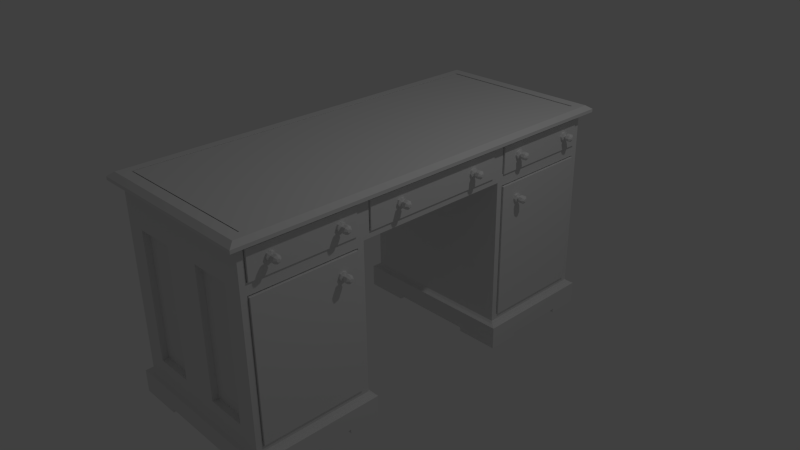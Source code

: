 # Source: desk.blend  (saved by Blender 2.74.0; exported with 4.5.12 LTS)
import bpy
from mathutils import Matrix  # noqa: F401  (used for matrix-valued properties, if any)

bpy.ops.wm.read_factory_settings(use_empty=True)
scene = bpy.context.scene
scene.name = 'Scene'

# ---- collections
col_collection_1 = bpy.data.collections.new('Collection 1'); scene.collection.children.link(col_collection_1)

# ---- materials (node trees are filled in below, after node groups)
mat_material = bpy.data.materials.new('Material')
mat_material.alpha_threshold = 0.0
mat_material.use_transparent_shadow = False
mat_material.roughness = 0.5
mat_material.line_color = (0.0, 0.0, 0.0, 1.0)

# ---- material node trees

# ---- world
world_world = bpy.data.worlds.new('World'); scene.world = world_world
world_world.color = (0.05088, 0.05088, 0.05088)
world_world.use_sun_shadow = False
world_world.sun_shadow_jitter_overblur = 0.0
world_world.cycles.sampling_method = 'MANUAL'
world_world.cycles.sample_map_resolution = 256

# ---- cameras
cam_camera = bpy.data.cameras.new('Camera')
cam_camera.clip_end = 100.0
cam_camera.lens = 35.0
cam_camera.sensor_width = 32.0
cam_camera.sensor_height = 18.0
cam_camera.ortho_scale = 7.314
cam_camera.dof.focus_distance = 0.0
cam_camera.dof.aperture_fstop = 128.0

# ---- lights
light_lamp = bpy.data.lights.new('Lamp', 'POINT')
light_lamp.transmission_factor = 0.0
light_lamp.cutoff_distance = 30.0
light_lamp.energy = 100.0
light_lamp.shadow_buffer_clip_start = 1.001
light_lamp.shadow_soft_size = 0.1
light_lamp.shadow_maximum_resolution = 0.006
light_lamp.use_absolute_resolution = True
light_lamp.cycles.use_multiple_importance_sampling = False

# ---- meshes
me_plane = bpy.data.meshes.new('Plane')
me_plane.from_pydata([(-1.0, -1.0, 0.0), (1.0, -1.0, 0.0), (-1.0, 1.0, 0.0), (1.0, 1.0, 0.0)], [], [(0, 1, 3, 2)])
me_plane.use_remesh_preserve_volume = False
me_plane.use_remesh_preserve_attributes = False
me_plane.use_mirror_vertex_groups = False
me_plane.update()
me_circle = bpy.data.meshes.new('Circle')
me_circle.from_pydata([(0.0, 1.0, 0.0), (-0.7071, 0.7071, 0.0), (-1.0, -4.371e-08, 0.0), (-0.7071, -0.7071, 0.0), (8.742e-08, -1.0, 0.0), (0.7071, -0.7071, 0.0), (1.0, 1.192e-08, 0.0), (0.7071, 0.7071, 0.0), (3.192e-08, 1.0, 0.4227), (-0.7071, 0.7071, 0.4227), (-1.0, -4.371e-08, 0.4227), (-0.7071, -0.7071, 0.4227), (1.193e-07, -1.0, 0.4227), (0.7071, -0.7071, 0.4227), (1.0, 1.192e-08, 0.4227), (0.7071, 0.7071, 0.4227), (7.005e-08, 0.4184, 0.5714), (-0.2958, 0.2958, 0.5714), (-0.4184, -1.395e-08, 0.5714), (-0.2958, -0.2958, 0.5714), (1.066e-07, -0.4184, 0.5714), (0.2958, -0.2958, 0.5714), (0.4184, 9.323e-09, 0.5714), (0.2958, 0.2958, 0.5714), (1.164e-07, 0.4184, 1.186), (-0.2958, 0.2958, 1.186), (-0.4184, -1.395e-08, 1.186), (-0.2958, -0.2958, 1.186), (1.53e-07, -0.4184, 1.186), (0.2958, -0.2958, 1.186), (0.4184, 9.323e-09, 1.186), (0.2958, 0.2958, 1.186), (1.188e-07, 0.9005, 1.26), (-0.6367, 0.6367, 1.26), (-0.9005, -3.003e-08, 1.26), (-0.6367, -0.6367, 1.26), (1.975e-07, -0.9005, 1.26), (0.6367, -0.6367, 1.26), (0.9005, 2.006e-08, 1.26), (0.6367, 0.6367, 1.26), (1.781e-07, 0.9005, 2.047), (-0.6367, 0.6367, 2.047), (-0.9005, -3.003e-08, 2.047), (-0.6367, -0.6367, 2.047), (2.569e-07, -0.9005, 2.047), (0.6367, -0.6367, 2.047), (0.9005, 2.006e-08, 2.047), (0.6367, 0.6367, 2.047), (2.059e-07, 0.6087, 2.313), (-0.4304, 0.4304, 2.313), (-0.6087, -2.03e-08, 2.313), (-0.4304, -0.4304, 2.313), (2.591e-07, -0.6087, 2.313), (0.4304, -0.4304, 2.313), (0.6087, 1.356e-08, 2.313), (0.4304, 0.4304, 2.313), (2.196e-07, 0.3595, 2.475), (-0.2542, 0.2542, 2.475), (-0.3595, -1.352e-08, 2.475), (-0.2542, -0.2542, 2.475), (2.51e-07, -0.3595, 2.475), (0.2542, -0.2542, 2.475), (0.3595, 6.486e-09, 2.475), (0.2542, 0.2542, 2.475)], [], [(0, 7, 15, 8), (7, 6, 14, 15), (6, 5, 13, 14), (5, 4, 12, 13), (4, 3, 11, 12), (3, 2, 10, 11), (2, 1, 9, 10), (1, 0, 8, 9), (8, 15, 23, 16), (15, 14, 22, 23), (14, 13, 21, 22), (13, 12, 20, 21), (12, 11, 19, 20), (11, 10, 18, 19), (10, 9, 17, 18), (9, 8, 16, 17), (16, 23, 31, 24), (23, 22, 30, 31), (22, 21, 29, 30), (21, 20, 28, 29), (20, 19, 27, 28), (19, 18, 26, 27), (18, 17, 25, 26), (17, 16, 24, 25), (24, 31, 39, 32), (31, 30, 38, 39), (30, 29, 37, 38), (29, 28, 36, 37), (28, 27, 35, 36), (27, 26, 34, 35), (26, 25, 33, 34), (25, 24, 32, 33), (32, 39, 47, 40), (39, 38, 46, 47), (38, 37, 45, 46), (37, 36, 44, 45), (36, 35, 43, 44), (35, 34, 42, 43), (34, 33, 41, 42), (33, 32, 40, 41), (40, 47, 55, 48), (47, 46, 54, 55), (46, 45, 53, 54), (45, 44, 52, 53), (44, 43, 51, 52), (43, 42, 50, 51), (42, 41, 49, 50), (41, 40, 48, 49), (48, 55, 63, 56), (55, 54, 62, 63), (54, 53, 61, 62), (53, 52, 60, 61), (52, 51, 59, 60), (51, 50, 58, 59), (50, 49, 57, 58), (49, 48, 56, 57), (57, 56, 63, 62, 61, 60, 59, 58)])
me_circle.use_remesh_preserve_volume = False
me_circle.use_remesh_preserve_attributes = False
me_circle.use_mirror_vertex_groups = False
me_circle.update()
me_cube = bpy.data.meshes.new('Cube')
me_cube.from_pydata([(1.0, 2.682, -1.0), (1.0, 1.093, -1.0), (-1.0, 1.093, -1.0), (-1.0, 2.682, -1.0), (1.0, 2.682, 1.0), (1.0, 1.093, 1.0), (-1.0, 1.093, 1.0), (-1.0, 2.682, 1.0), (1.029, 2.705, -1.029), (1.029, 1.07, -1.029), (-1.029, 2.705, -1.029), (-1.029, 1.07, -1.029), (1.085, 2.75, -1.051), (1.085, 1.026, -1.051), (-1.085, 2.75, -1.051), (-1.085, 1.026, -1.051), (1.085, 2.75, -1.308), (1.085, 1.026, -1.308), (-1.085, 2.75, -1.308), (-1.085, 1.026, -1.308), (1.085, 1.888, -1.308), (1.192e-07, 2.75, -1.308), (-2.384e-07, 1.026, -1.308), (-1.085, 1.888, -1.308), (0.0, 1.888, -1.308), (1.085, 1.457, -1.308), (-0.5424, 2.75, -1.308), (-0.5424, 1.026, -1.308), (-1.085, 2.319, -1.308), (1.085, 2.319, -1.308), (0.5424, 2.75, -1.308), (0.5424, 1.026, -1.308), (-1.085, 1.457, -1.308), (-0.5424, 1.888, -1.308), (0.5424, 1.888, -1.308), (5.96e-08, 2.319, -1.308), (-1.192e-07, 1.457, -1.308), (0.5424, 1.457, -1.308), (0.5424, 2.319, -1.308), (-0.5424, 2.319, -1.308), (-0.5424, 1.457, -1.308), (1.085, 1.457, -1.363), (1.085, 1.026, -1.363), (-0.5424, 2.75, -1.363), (-1.085, 2.75, -1.363), (-0.5424, 1.026, -1.363), (-1.085, 1.026, -1.363), (-1.085, 2.319, -1.363), (1.085, 2.75, -1.363), (1.085, 2.319, -1.363), (0.5424, 2.75, -1.363), (0.5424, 1.026, -1.363), (-1.085, 1.457, -1.363), (0.5424, 1.457, -1.363), (0.5424, 2.319, -1.363), (-0.5424, 2.319, -1.363), (-0.5424, 1.457, -1.363), (1.0, 2.682, 1.053), (1.0, 1.093, 1.053), (-1.0, 2.682, 1.053), (-1.0, 1.093, 1.053), (1.0, 0.0, 1.0), (-1.0, 0.0, 1.0), (1.0, 0.0, 1.053), (-1.0, 0.0, 1.053), (1.0, 2.682, 1.496), (1.0, 1.093, 1.496), (-1.0, 2.682, 1.496), (-1.0, 1.093, 1.496), (1.0, 0.0, 1.496), (-1.0, 0.0, 1.496), (1.108, 2.812, 1.524), (1.108, 1.078, 1.524), (-1.108, 2.812, 1.524), (-1.108, 1.078, 1.524), (1.108, 0.0, 1.524), (-1.108, 0.0, 1.524), (1.108, 2.812, 1.568), (1.108, 1.078, 1.568), (-1.108, 2.812, 1.568), (-1.108, 1.078, 1.568), (1.108, 0.0, 1.568), (-1.108, 0.0, 1.568), (1.052, 2.736, 1.62), (1.052, 1.09, 1.62), (-1.052, 2.736, 1.62), (-1.052, 1.09, 1.62), (1.052, 0.0, 1.62), (-1.052, 0.0, 1.62), (0.951, 2.596, 1.62), (0.951, 1.108, 1.62), (-0.951, 2.596, 1.62), (-0.951, 1.108, 1.62), (0.951, 0.0, 1.62), (-0.951, 0.0, 1.62), (0.951, 2.596, 1.583), (0.951, 1.108, 1.583), (-0.951, 2.596, 1.583), (-0.951, 1.108, 1.583), (0.951, 0.0, 1.583), (-0.951, 0.0, 1.583), (1.0, 1.006, 1.088), (1.0, 0.0, 1.088), (1.0, 1.006, 1.461), (1.0, 0.0, 1.461), (1.0, 2.601, 1.088), (1.0, 1.175, 1.088), (1.0, 2.601, 1.46), (1.0, 1.175, 1.46), (1.0, 2.601, -0.9396), (1.0, 1.175, -0.9396), (1.0, 2.601, 0.9396), (1.0, 1.175, 0.9396), (0.9658, 0.9961, 1.092), (0.9658, 0.0, 1.092), (0.9658, 0.9961, 1.457), (0.9658, 0.0, 1.457), (0.9658, 2.586, 1.092), (0.9658, 1.189, 1.092), (0.9658, 2.586, 1.456), (0.9658, 1.189, 1.456), (0.9658, 2.586, -0.9206), (0.9658, 1.189, -0.9206), (0.9658, 2.586, 0.9206), (0.9658, 1.189, 0.9206), (1.019, 0.9961, 1.092), (1.019, 0.0, 1.092), (1.019, 0.9961, 1.457), (1.019, 0.0, 1.457), (1.019, 2.586, 1.092), (1.019, 1.189, 1.092), (1.019, 2.586, 1.456), (1.019, 1.189, 1.456), (1.019, 2.586, -0.9206), (1.019, 1.189, -0.9206), (1.019, 2.586, 0.9206), (1.019, 1.189, 0.9206), (1.788e-07, 2.682, -1.0), (1.0, 2.682, 0.0), (-1.0, 2.682, 0.0), (2.384e-07, 2.682, 1.0), (2.384e-07, 2.682, 0.0), (-0.5, 2.682, -1.0), (1.0, 2.682, 0.5), (-1.0, 2.682, 0.5), (-0.5, 2.682, 1.0), (0.5, 2.682, -1.0), (1.0, 2.682, -0.5), (-1.0, 2.682, -0.5), (0.5, 2.682, 1.0), (2.384e-07, 2.682, 0.5), (2.086e-07, 2.682, -0.5), (-0.75, 2.682, -1.0), (1.0, 2.682, 0.75), (-1.0, 2.682, 0.75), (-0.75, 2.682, 1.0), (0.25, 2.682, -1.0), (1.0, 2.682, -0.25), (-1.0, 2.682, -0.25), (0.25, 2.682, 1.0), (-0.75, 2.682, 0.0), (0.25, 2.682, 0.0), (2.384e-07, 2.682, 0.75), (2.235e-07, 2.682, -0.25), (-0.25, 2.682, -1.0), (1.0, 2.682, 0.25), (-1.0, 2.682, 0.25), (-0.25, 2.682, 1.0), (0.75, 2.682, -1.0), (1.0, 2.682, -0.75), (-1.0, 2.682, -0.75), (0.75, 2.682, 1.0), (-0.25, 2.682, 0.0), (0.75, 2.682, 0.0), (2.384e-07, 2.682, 0.25), (1.937e-07, 2.682, -0.75), (0.25, 2.682, -0.5), (0.75, 2.682, -0.5), (0.5, 2.682, -0.75), (0.25, 2.682, 0.5), (0.75, 2.682, 0.5), (-0.75, 2.682, 0.5), (-0.25, 2.682, 0.5), (-0.75, 2.682, -0.5), (-0.25, 2.682, -0.5), (-0.5, 2.682, -0.75), (-0.25, 2.682, -0.75), (-0.25, 2.682, -0.25), (-0.75, 2.682, -0.25), (-0.25, 2.682, 0.25), (-0.25, 2.682, 0.75), (-0.75, 2.682, 0.75), (0.75, 2.682, 0.25), (0.75, 2.682, 0.75), (0.25, 2.682, 0.75), (0.75, 2.682, -0.75), (0.75, 2.682, -0.25), (0.25, 2.682, -0.25), (0.25, 2.682, -0.75), (0.25, 2.682, 0.25), (-0.75, 2.682, 0.25), (-0.75, 2.682, -0.75), (-0.25, 2.596, 1.0), (-0.5, 2.596, 1.0), (0.75, 2.596, 1.0), (0.5, 2.596, 1.0), (-0.25, 2.596, -3.01e-08), (-0.5, 2.596, -3.01e-08), (0.75, 2.596, -3.44e-08), (0.5, 2.596, -3.44e-08), (0.75, 2.596, -0.5), (0.5, 2.596, -0.5), (0.5, 2.596, -0.25), (0.5, 2.596, -0.75), (0.75, 2.596, 0.5), (0.5, 2.596, 0.5), (0.5, 2.596, 0.75), (0.5, 2.596, 0.25), (-0.25, 2.596, 0.5), (-0.5, 2.596, 0.5), (-0.5, 2.596, 0.75), (-0.5, 2.596, 0.25), (-0.25, 2.596, -0.5), (-0.5, 2.596, -0.5), (-0.5, 2.596, -0.25), (-0.5, 2.596, -0.75), (-0.75, 2.596, 1.0), (0.25, 2.596, 1.0), (-0.75, 2.596, -3.01e-08), (0.25, 2.596, -3.44e-08), (0.25, 2.596, -0.5), (0.25, 2.596, 0.5), (-0.75, 2.596, 0.5), (-0.75, 2.596, -0.5), (-0.25, 2.596, -0.75), (-0.25, 2.596, -0.25), (-0.75, 2.596, -0.25), (-0.25, 2.596, 0.25), (-0.25, 2.596, 0.75), (-0.75, 2.596, 0.75), (0.75, 2.596, 0.25), (0.75, 2.596, 0.75), (0.25, 2.596, 0.75), (0.75, 2.596, -0.75), (0.75, 2.596, -0.25), (0.25, 2.596, -0.25), (0.25, 2.596, -0.75), (0.25, 2.596, 0.25), (-0.75, 2.596, 0.25), (-0.75, 2.596, -0.75)], [], [(2, 3, 10, 11), (7, 6, 60, 59), (4, 5, 112, 111), (1, 5, 6, 2), (2, 6, 7, 154, 144, 166, 139, 158, 148, 170, 3), (201, 152, 3, 170), (11, 10, 14, 15), (1, 2, 11, 9), (3, 152, 142, 164, 137, 156, 146, 168, 0, 8, 10), (0, 1, 9, 8), (15, 14, 18, 28, 23, 32, 19), (9, 11, 15, 13), (10, 8, 12, 14), (8, 9, 13, 12), (29, 38, 54, 49), (13, 15, 19, 27, 22, 31, 17), (14, 12, 16, 30, 21, 26, 18), (12, 13, 17, 25, 20, 29, 16), (39, 33, 23, 28), (38, 34, 24, 35), (37, 31, 22, 36), (34, 37, 36, 24), (20, 25, 37, 34), (17, 31, 51, 42), (30, 38, 35, 21), (25, 17, 42, 41), (29, 20, 34, 38), (27, 19, 46, 45), (21, 35, 39, 26), (35, 24, 33, 39), (33, 40, 32, 23), (24, 36, 40, 33), (36, 22, 27, 40), (56, 45, 46, 52), (41, 42, 51, 53), (48, 49, 54, 50), (43, 55, 47, 44), (16, 29, 49, 48), (31, 37, 53, 51), (37, 25, 41, 53), (32, 40, 56, 52), (26, 39, 55, 43), (28, 18, 44, 47), (39, 28, 47, 55), (18, 26, 43, 44), (19, 32, 52, 46), (38, 30, 50, 54), (30, 16, 48, 50), (40, 27, 45, 56), (58, 66, 103, 101), (5, 58, 63, 61), (4, 171, 149, 159, 140, 167, 145, 155, 7, 59, 57), (5, 4, 57, 58), (60, 6, 62, 64), (60, 64, 70, 68), (6, 5, 61, 62), (68, 70, 76, 74), (59, 60, 68, 67), (57, 59, 67, 65), (57, 65, 107, 105), (74, 76, 82, 80), (69, 66, 72, 75), (67, 68, 74, 73), (65, 67, 73, 71), (66, 65, 71, 72), (80, 82, 88, 86), (75, 72, 78, 81), (73, 74, 80, 79), (71, 73, 79, 77), (72, 71, 77, 78), (86, 88, 94, 92), (81, 78, 84, 87), (79, 80, 86, 85), (77, 79, 85, 83), (78, 77, 83, 84), (92, 94, 100, 98), (87, 84, 90, 93), (85, 86, 92, 91), (83, 85, 91, 89), (84, 83, 89, 90), (95, 97, 98, 100, 99, 96), (93, 90, 96, 99), (91, 92, 98, 97), (89, 91, 97, 95), (90, 89, 95, 96), (109, 111, 123, 121), (66, 69, 104, 103), (63, 58, 101, 102), (112, 110, 122, 124), (66, 58, 106, 108), (65, 66, 108, 107), (58, 57, 105, 106), (111, 112, 124, 123), (5, 1, 110, 112), (0, 169, 147, 157, 138, 165, 143, 153, 4, 111, 109), (1, 0, 109, 110), (121, 123, 135, 133), (124, 122, 134, 136), (123, 124, 136, 135), (110, 109, 121, 122), (105, 107, 119, 117), (108, 106, 118, 120), (107, 108, 120, 119), (106, 105, 117, 118), (101, 103, 115, 113), (103, 104, 116, 115), (102, 101, 113, 114), (126, 125, 127, 128), (130, 129, 131, 132), (133, 135, 136, 134), (122, 121, 133, 134), (117, 119, 131, 129), (120, 118, 130, 132), (119, 120, 132, 131), (118, 117, 129, 130), (113, 115, 127, 125), (115, 116, 128, 127), (114, 113, 125, 126), (200, 160, 139, 166), (199, 161, 141, 174), (198, 156, 137, 175), (197, 176, 151, 163), (145, 167, 202, 203), (195, 168, 146, 178), (194, 179, 150, 162), (199, 179, 231, 247), (176, 197, 245, 230), (191, 181, 144, 154), (171, 193, 241, 204), (181, 191, 239, 232), (188, 183, 148, 158), (172, 187, 235, 206), (186, 164, 142, 185), (198, 176, 230, 246), (151, 175, 186, 184), (175, 137, 164, 186), (196, 177, 210, 244), (141, 163, 187, 172), (163, 151, 184, 187), (160, 188, 158, 139), (180, 192, 240, 214), (195, 178, 213, 243), (190, 182, 218, 238), (150, 174, 189, 182), (174, 141, 172, 189), (184, 186, 234, 222), (140, 162, 190, 167), (162, 150, 182, 190), (155, 191, 154, 7), (197, 161, 229, 245), (191, 155, 226, 239), (178, 198, 246, 213), (143, 165, 192, 180), (165, 138, 173, 192), (189, 172, 206, 237), (4, 153, 193, 171), (153, 143, 180, 193), (159, 194, 162, 140), (160, 200, 248, 228), (173, 196, 244, 208), (179, 194, 242, 231), (147, 169, 195, 177), (169, 0, 168, 195), (159, 149, 205, 227), (138, 157, 196, 173), (157, 147, 177, 196), (161, 197, 163, 141), (167, 190, 238, 202), (183, 188, 236, 233), (176, 198, 175, 151), (201, 183, 233, 249), (178, 146, 156, 198), (179, 199, 174, 150), (177, 195, 243, 210), (161, 199, 247, 229), (181, 200, 166, 144), (182, 189, 237, 218), (193, 180, 214, 241), (183, 201, 170, 148), (155, 145, 203, 226), (185, 142, 152, 201), (244, 210, 211, 212), (241, 214, 215, 216), (240, 208, 209, 217), (238, 218, 219, 220), (237, 206, 207, 221), (235, 222, 223, 224), (222, 234, 225, 223), (206, 235, 224, 207), (207, 224, 236, 228), (224, 223, 233, 236), (218, 237, 221, 219), (202, 238, 220, 203), (203, 220, 239, 226), (220, 219, 232, 239), (214, 240, 217, 215), (204, 241, 216, 205), (205, 216, 242, 227), (216, 215, 231, 242), (210, 243, 213, 211), (208, 244, 212, 209), (209, 212, 245, 229), (212, 211, 230, 245), (211, 213, 246, 230), (215, 217, 247, 231), (217, 209, 229, 247), (219, 221, 248, 232), (221, 207, 228, 248), (223, 225, 249, 233), (185, 201, 249, 225), (188, 160, 228, 236), (192, 173, 208, 240), (186, 185, 225, 234), (194, 159, 227, 242), (187, 184, 222, 235), (200, 181, 232, 248), (149, 171, 204, 205)])
me_cube.materials.append(mat_material)
me_cube.use_remesh_preserve_volume = False
me_cube.use_remesh_preserve_attributes = False
me_cube.use_mirror_vertex_groups = False
me_cube.update()
me_circle_001 = bpy.data.meshes.new('Circle.001')
me_circle_001.from_pydata([(0.0, 1.0, 0.0), (-0.7071, 0.7071, 0.0), (-1.0, -4.371e-08, 0.0), (-0.7071, -0.7071, 0.0), (8.742e-08, -1.0, 0.0), (0.7071, -0.7071, 0.0), (1.0, 1.192e-08, 0.0), (0.7071, 0.7071, 0.0), (3.192e-08, 1.0, 0.4227), (-0.7071, 0.7071, 0.4227), (-1.0, -4.371e-08, 0.4227), (-0.7071, -0.7071, 0.4227), (1.193e-07, -1.0, 0.4227), (0.7071, -0.7071, 0.4227), (1.0, 1.192e-08, 0.4227), (0.7071, 0.7071, 0.4227), (7.005e-08, 0.4184, 0.5714), (-0.2958, 0.2958, 0.5714), (-0.4184, -1.395e-08, 0.5714), (-0.2958, -0.2958, 0.5714), (1.066e-07, -0.4184, 0.5714), (0.2958, -0.2958, 0.5714), (0.4184, 9.323e-09, 0.5714), (0.2958, 0.2958, 0.5714), (1.164e-07, 0.4184, 1.186), (-0.2958, 0.2958, 1.186), (-0.4184, -1.395e-08, 1.186), (-0.2958, -0.2958, 1.186), (1.53e-07, -0.4184, 1.186), (0.2958, -0.2958, 1.186), (0.4184, 9.323e-09, 1.186), (0.2958, 0.2958, 1.186), (1.188e-07, 0.9005, 1.26), (-0.6367, 0.6367, 1.26), (-0.9005, -3.003e-08, 1.26), (-0.6367, -0.6367, 1.26), (1.975e-07, -0.9005, 1.26), (0.6367, -0.6367, 1.26), (0.9005, 2.006e-08, 1.26), (0.6367, 0.6367, 1.26), (1.781e-07, 0.9005, 2.047), (-0.6367, 0.6367, 2.047), (-0.9005, -3.003e-08, 2.047), (-0.6367, -0.6367, 2.047), (2.569e-07, -0.9005, 2.047), (0.6367, -0.6367, 2.047), (0.9005, 2.006e-08, 2.047), (0.6367, 0.6367, 2.047), (2.059e-07, 0.6087, 2.313), (-0.4304, 0.4304, 2.313), (-0.6087, -2.03e-08, 2.313), (-0.4304, -0.4304, 2.313), (2.591e-07, -0.6087, 2.313), (0.4304, -0.4304, 2.313), (0.6087, 1.356e-08, 2.313), (0.4304, 0.4304, 2.313), (2.196e-07, 0.3595, 2.475), (-0.2542, 0.2542, 2.475), (-0.3595, -1.352e-08, 2.475), (-0.2542, -0.2542, 2.475), (2.51e-07, -0.3595, 2.475), (0.2542, -0.2542, 2.475), (0.3595, 6.486e-09, 2.475), (0.2542, 0.2542, 2.475)], [], [(0, 7, 15, 8), (7, 6, 14, 15), (6, 5, 13, 14), (5, 4, 12, 13), (4, 3, 11, 12), (3, 2, 10, 11), (2, 1, 9, 10), (1, 0, 8, 9), (8, 15, 23, 16), (15, 14, 22, 23), (14, 13, 21, 22), (13, 12, 20, 21), (12, 11, 19, 20), (11, 10, 18, 19), (10, 9, 17, 18), (9, 8, 16, 17), (16, 23, 31, 24), (23, 22, 30, 31), (22, 21, 29, 30), (21, 20, 28, 29), (20, 19, 27, 28), (19, 18, 26, 27), (18, 17, 25, 26), (17, 16, 24, 25), (24, 31, 39, 32), (31, 30, 38, 39), (30, 29, 37, 38), (29, 28, 36, 37), (28, 27, 35, 36), (27, 26, 34, 35), (26, 25, 33, 34), (25, 24, 32, 33), (32, 39, 47, 40), (39, 38, 46, 47), (38, 37, 45, 46), (37, 36, 44, 45), (36, 35, 43, 44), (35, 34, 42, 43), (34, 33, 41, 42), (33, 32, 40, 41), (40, 47, 55, 48), (47, 46, 54, 55), (46, 45, 53, 54), (45, 44, 52, 53), (44, 43, 51, 52), (43, 42, 50, 51), (42, 41, 49, 50), (41, 40, 48, 49), (48, 55, 63, 56), (55, 54, 62, 63), (54, 53, 61, 62), (53, 52, 60, 61), (52, 51, 59, 60), (51, 50, 58, 59), (50, 49, 57, 58), (49, 48, 56, 57), (57, 56, 63, 62, 61, 60, 59, 58)])
me_circle_001.use_remesh_preserve_volume = False
me_circle_001.use_remesh_preserve_attributes = False
me_circle_001.use_mirror_vertex_groups = False
me_circle_001.update()
me_circle_002 = bpy.data.meshes.new('Circle.002')
me_circle_002.from_pydata([(0.0, 1.0, 0.0), (-0.7071, 0.7071, 0.0), (-1.0, -4.371e-08, 0.0), (-0.7071, -0.7071, 0.0), (8.742e-08, -1.0, 0.0), (0.7071, -0.7071, 0.0), (1.0, 1.192e-08, 0.0), (0.7071, 0.7071, 0.0), (3.192e-08, 1.0, 0.4227), (-0.7071, 0.7071, 0.4227), (-1.0, -4.371e-08, 0.4227), (-0.7071, -0.7071, 0.4227), (1.193e-07, -1.0, 0.4227), (0.7071, -0.7071, 0.4227), (1.0, 1.192e-08, 0.4227), (0.7071, 0.7071, 0.4227), (7.005e-08, 0.4184, 0.5714), (-0.2958, 0.2958, 0.5714), (-0.4184, -1.395e-08, 0.5714), (-0.2958, -0.2958, 0.5714), (1.066e-07, -0.4184, 0.5714), (0.2958, -0.2958, 0.5714), (0.4184, 9.323e-09, 0.5714), (0.2958, 0.2958, 0.5714), (1.164e-07, 0.4184, 1.186), (-0.2958, 0.2958, 1.186), (-0.4184, -1.395e-08, 1.186), (-0.2958, -0.2958, 1.186), (1.53e-07, -0.4184, 1.186), (0.2958, -0.2958, 1.186), (0.4184, 9.323e-09, 1.186), (0.2958, 0.2958, 1.186), (1.188e-07, 0.9005, 1.26), (-0.6367, 0.6367, 1.26), (-0.9005, -3.003e-08, 1.26), (-0.6367, -0.6367, 1.26), (1.975e-07, -0.9005, 1.26), (0.6367, -0.6367, 1.26), (0.9005, 2.006e-08, 1.26), (0.6367, 0.6367, 1.26), (1.781e-07, 0.9005, 2.047), (-0.6367, 0.6367, 2.047), (-0.9005, -3.003e-08, 2.047), (-0.6367, -0.6367, 2.047), (2.569e-07, -0.9005, 2.047), (0.6367, -0.6367, 2.047), (0.9005, 2.006e-08, 2.047), (0.6367, 0.6367, 2.047), (2.059e-07, 0.6087, 2.313), (-0.4304, 0.4304, 2.313), (-0.6087, -2.03e-08, 2.313), (-0.4304, -0.4304, 2.313), (2.591e-07, -0.6087, 2.313), (0.4304, -0.4304, 2.313), (0.6087, 1.356e-08, 2.313), (0.4304, 0.4304, 2.313), (2.196e-07, 0.3595, 2.475), (-0.2542, 0.2542, 2.475), (-0.3595, -1.352e-08, 2.475), (-0.2542, -0.2542, 2.475), (2.51e-07, -0.3595, 2.475), (0.2542, -0.2542, 2.475), (0.3595, 6.486e-09, 2.475), (0.2542, 0.2542, 2.475)], [], [(0, 7, 15, 8), (7, 6, 14, 15), (6, 5, 13, 14), (5, 4, 12, 13), (4, 3, 11, 12), (3, 2, 10, 11), (2, 1, 9, 10), (1, 0, 8, 9), (8, 15, 23, 16), (15, 14, 22, 23), (14, 13, 21, 22), (13, 12, 20, 21), (12, 11, 19, 20), (11, 10, 18, 19), (10, 9, 17, 18), (9, 8, 16, 17), (16, 23, 31, 24), (23, 22, 30, 31), (22, 21, 29, 30), (21, 20, 28, 29), (20, 19, 27, 28), (19, 18, 26, 27), (18, 17, 25, 26), (17, 16, 24, 25), (24, 31, 39, 32), (31, 30, 38, 39), (30, 29, 37, 38), (29, 28, 36, 37), (28, 27, 35, 36), (27, 26, 34, 35), (26, 25, 33, 34), (25, 24, 32, 33), (32, 39, 47, 40), (39, 38, 46, 47), (38, 37, 45, 46), (37, 36, 44, 45), (36, 35, 43, 44), (35, 34, 42, 43), (34, 33, 41, 42), (33, 32, 40, 41), (40, 47, 55, 48), (47, 46, 54, 55), (46, 45, 53, 54), (45, 44, 52, 53), (44, 43, 51, 52), (43, 42, 50, 51), (42, 41, 49, 50), (41, 40, 48, 49), (48, 55, 63, 56), (55, 54, 62, 63), (54, 53, 61, 62), (53, 52, 60, 61), (52, 51, 59, 60), (51, 50, 58, 59), (50, 49, 57, 58), (49, 48, 56, 57), (57, 56, 63, 62, 61, 60, 59, 58)])
me_circle_002.use_remesh_preserve_volume = False
me_circle_002.use_remesh_preserve_attributes = False
me_circle_002.use_mirror_vertex_groups = False
me_circle_002.update()
me_circle_003 = bpy.data.meshes.new('Circle.003')
me_circle_003.from_pydata([(0.0, 1.0, 0.0), (-0.7071, 0.7071, 0.0), (-1.0, -4.371e-08, 0.0), (-0.7071, -0.7071, 0.0), (8.742e-08, -1.0, 0.0), (0.7071, -0.7071, 0.0), (1.0, 1.192e-08, 0.0), (0.7071, 0.7071, 0.0), (3.192e-08, 1.0, 0.4227), (-0.7071, 0.7071, 0.4227), (-1.0, -4.371e-08, 0.4227), (-0.7071, -0.7071, 0.4227), (1.193e-07, -1.0, 0.4227), (0.7071, -0.7071, 0.4227), (1.0, 1.192e-08, 0.4227), (0.7071, 0.7071, 0.4227), (7.005e-08, 0.4184, 0.5714), (-0.2958, 0.2958, 0.5714), (-0.4184, -1.395e-08, 0.5714), (-0.2958, -0.2958, 0.5714), (1.066e-07, -0.4184, 0.5714), (0.2958, -0.2958, 0.5714), (0.4184, 9.323e-09, 0.5714), (0.2958, 0.2958, 0.5714), (1.164e-07, 0.4184, 1.186), (-0.2958, 0.2958, 1.186), (-0.4184, -1.395e-08, 1.186), (-0.2958, -0.2958, 1.186), (1.53e-07, -0.4184, 1.186), (0.2958, -0.2958, 1.186), (0.4184, 9.323e-09, 1.186), (0.2958, 0.2958, 1.186), (1.188e-07, 0.9005, 1.26), (-0.6367, 0.6367, 1.26), (-0.9005, -3.003e-08, 1.26), (-0.6367, -0.6367, 1.26), (1.975e-07, -0.9005, 1.26), (0.6367, -0.6367, 1.26), (0.9005, 2.006e-08, 1.26), (0.6367, 0.6367, 1.26), (1.781e-07, 0.9005, 2.047), (-0.6367, 0.6367, 2.047), (-0.9005, -3.003e-08, 2.047), (-0.6367, -0.6367, 2.047), (2.569e-07, -0.9005, 2.047), (0.6367, -0.6367, 2.047), (0.9005, 2.006e-08, 2.047), (0.6367, 0.6367, 2.047), (2.059e-07, 0.6087, 2.313), (-0.4304, 0.4304, 2.313), (-0.6087, -2.03e-08, 2.313), (-0.4304, -0.4304, 2.313), (2.591e-07, -0.6087, 2.313), (0.4304, -0.4304, 2.313), (0.6087, 1.356e-08, 2.313), (0.4304, 0.4304, 2.313), (2.196e-07, 0.3595, 2.475), (-0.2542, 0.2542, 2.475), (-0.3595, -1.352e-08, 2.475), (-0.2542, -0.2542, 2.475), (2.51e-07, -0.3595, 2.475), (0.2542, -0.2542, 2.475), (0.3595, 6.486e-09, 2.475), (0.2542, 0.2542, 2.475)], [], [(0, 7, 15, 8), (7, 6, 14, 15), (6, 5, 13, 14), (5, 4, 12, 13), (4, 3, 11, 12), (3, 2, 10, 11), (2, 1, 9, 10), (1, 0, 8, 9), (8, 15, 23, 16), (15, 14, 22, 23), (14, 13, 21, 22), (13, 12, 20, 21), (12, 11, 19, 20), (11, 10, 18, 19), (10, 9, 17, 18), (9, 8, 16, 17), (16, 23, 31, 24), (23, 22, 30, 31), (22, 21, 29, 30), (21, 20, 28, 29), (20, 19, 27, 28), (19, 18, 26, 27), (18, 17, 25, 26), (17, 16, 24, 25), (24, 31, 39, 32), (31, 30, 38, 39), (30, 29, 37, 38), (29, 28, 36, 37), (28, 27, 35, 36), (27, 26, 34, 35), (26, 25, 33, 34), (25, 24, 32, 33), (32, 39, 47, 40), (39, 38, 46, 47), (38, 37, 45, 46), (37, 36, 44, 45), (36, 35, 43, 44), (35, 34, 42, 43), (34, 33, 41, 42), (33, 32, 40, 41), (40, 47, 55, 48), (47, 46, 54, 55), (46, 45, 53, 54), (45, 44, 52, 53), (44, 43, 51, 52), (43, 42, 50, 51), (42, 41, 49, 50), (41, 40, 48, 49), (48, 55, 63, 56), (55, 54, 62, 63), (54, 53, 61, 62), (53, 52, 60, 61), (52, 51, 59, 60), (51, 50, 58, 59), (50, 49, 57, 58), (49, 48, 56, 57), (57, 56, 63, 62, 61, 60, 59, 58)])
me_circle_003.use_remesh_preserve_volume = False
me_circle_003.use_remesh_preserve_attributes = False
me_circle_003.use_mirror_vertex_groups = False
me_circle_003.update()
me_circle_004 = bpy.data.meshes.new('Circle.004')
me_circle_004.from_pydata([(0.0, 1.0, 0.0), (-0.7071, 0.7071, 0.0), (-1.0, -4.371e-08, 0.0), (-0.7071, -0.7071, 0.0), (8.742e-08, -1.0, 0.0), (0.7071, -0.7071, 0.0), (1.0, 1.192e-08, 0.0), (0.7071, 0.7071, 0.0), (3.192e-08, 1.0, 0.4227), (-0.7071, 0.7071, 0.4227), (-1.0, -4.371e-08, 0.4227), (-0.7071, -0.7071, 0.4227), (1.193e-07, -1.0, 0.4227), (0.7071, -0.7071, 0.4227), (1.0, 1.192e-08, 0.4227), (0.7071, 0.7071, 0.4227), (7.005e-08, 0.4184, 0.5714), (-0.2958, 0.2958, 0.5714), (-0.4184, -1.395e-08, 0.5714), (-0.2958, -0.2958, 0.5714), (1.066e-07, -0.4184, 0.5714), (0.2958, -0.2958, 0.5714), (0.4184, 9.323e-09, 0.5714), (0.2958, 0.2958, 0.5714), (1.164e-07, 0.4184, 1.186), (-0.2958, 0.2958, 1.186), (-0.4184, -1.395e-08, 1.186), (-0.2958, -0.2958, 1.186), (1.53e-07, -0.4184, 1.186), (0.2958, -0.2958, 1.186), (0.4184, 9.323e-09, 1.186), (0.2958, 0.2958, 1.186), (1.188e-07, 0.9005, 1.26), (-0.6367, 0.6367, 1.26), (-0.9005, -3.003e-08, 1.26), (-0.6367, -0.6367, 1.26), (1.975e-07, -0.9005, 1.26), (0.6367, -0.6367, 1.26), (0.9005, 2.006e-08, 1.26), (0.6367, 0.6367, 1.26), (1.781e-07, 0.9005, 2.047), (-0.6367, 0.6367, 2.047), (-0.9005, -3.003e-08, 2.047), (-0.6367, -0.6367, 2.047), (2.569e-07, -0.9005, 2.047), (0.6367, -0.6367, 2.047), (0.9005, 2.006e-08, 2.047), (0.6367, 0.6367, 2.047), (2.059e-07, 0.6087, 2.313), (-0.4304, 0.4304, 2.313), (-0.6087, -2.03e-08, 2.313), (-0.4304, -0.4304, 2.313), (2.591e-07, -0.6087, 2.313), (0.4304, -0.4304, 2.313), (0.6087, 1.356e-08, 2.313), (0.4304, 0.4304, 2.313), (2.196e-07, 0.3595, 2.475), (-0.2542, 0.2542, 2.475), (-0.3595, -1.352e-08, 2.475), (-0.2542, -0.2542, 2.475), (2.51e-07, -0.3595, 2.475), (0.2542, -0.2542, 2.475), (0.3595, 6.486e-09, 2.475), (0.2542, 0.2542, 2.475)], [], [(0, 7, 15, 8), (7, 6, 14, 15), (6, 5, 13, 14), (5, 4, 12, 13), (4, 3, 11, 12), (3, 2, 10, 11), (2, 1, 9, 10), (1, 0, 8, 9), (8, 15, 23, 16), (15, 14, 22, 23), (14, 13, 21, 22), (13, 12, 20, 21), (12, 11, 19, 20), (11, 10, 18, 19), (10, 9, 17, 18), (9, 8, 16, 17), (16, 23, 31, 24), (23, 22, 30, 31), (22, 21, 29, 30), (21, 20, 28, 29), (20, 19, 27, 28), (19, 18, 26, 27), (18, 17, 25, 26), (17, 16, 24, 25), (24, 31, 39, 32), (31, 30, 38, 39), (30, 29, 37, 38), (29, 28, 36, 37), (28, 27, 35, 36), (27, 26, 34, 35), (26, 25, 33, 34), (25, 24, 32, 33), (32, 39, 47, 40), (39, 38, 46, 47), (38, 37, 45, 46), (37, 36, 44, 45), (36, 35, 43, 44), (35, 34, 42, 43), (34, 33, 41, 42), (33, 32, 40, 41), (40, 47, 55, 48), (47, 46, 54, 55), (46, 45, 53, 54), (45, 44, 52, 53), (44, 43, 51, 52), (43, 42, 50, 51), (42, 41, 49, 50), (41, 40, 48, 49), (48, 55, 63, 56), (55, 54, 62, 63), (54, 53, 61, 62), (53, 52, 60, 61), (52, 51, 59, 60), (51, 50, 58, 59), (50, 49, 57, 58), (49, 48, 56, 57), (57, 56, 63, 62, 61, 60, 59, 58)])
me_circle_004.use_remesh_preserve_volume = False
me_circle_004.use_remesh_preserve_attributes = False
me_circle_004.use_mirror_vertex_groups = False
me_circle_004.update()

# ---- objects
ob_desk = bpy.data.objects.new('desk', me_plane)
ob_knob2_right = bpy.data.objects.new('knob2_right', me_circle)
ob_frame = bpy.data.objects.new('frame', me_cube)
ob_lamp = bpy.data.objects.new('Lamp', light_lamp)
ob_camera = bpy.data.objects.new('Camera', cam_camera)
ob_knob1_right = bpy.data.objects.new('knob1_right', me_circle_001)
ob_knob_middle = bpy.data.objects.new('knob_middle', me_circle_002)
ob_knob1_left = bpy.data.objects.new('knob1_left', me_circle_003)
ob_knob2_left = bpy.data.objects.new('knob2_left', me_circle_004)

# ---- transforms, parenting, visibility, modifiers, constraints
ob_desk.location = (0.001927, 0.002388, 1.613)
ob_desk.scale = (1.04, 2.58, 1.0)
ob_desk.lineart.crease_threshold = 0.0
ob_knob2_right.location = (1.118, 1.45, 0.7025)
ob_knob2_right.rotation_euler = (-0.0, 1.571, 0.0)
ob_knob2_right.scale = (0.05883, 0.05883, 0.05883)
ob_knob2_right.lineart.crease_threshold = 0.0
ob_frame.location = (0.0, 0.0, 0.0)
ob_frame.scale = (1.097, 1.0, 1.0)
ob_frame.lock_rotations_4d = False
ob_frame.empty_display_type = 'ARROWS'
ob_frame.lineart.crease_threshold = 0.0
_m = ob_frame.modifiers.new('Mirror', 'MIRROR')
_m.use_axis = (False, True, False)
_m.use_clip = True
ob_lamp.location = (4.076, 1.005, 5.904)
ob_lamp.rotation_euler = (0.6503, 0.05522, 1.866)
ob_lamp.lock_rotations_4d = False
ob_lamp.empty_display_type = 'ARROWS'
ob_lamp.color = (0.0, 0.0, 0.0, 0.0)
ob_lamp.lineart.crease_threshold = 0.0
ob_camera.location = (7.481, -6.508, 5.344)
ob_camera.rotation_euler = (1.109, 0.01082, 0.8149)
ob_camera.lock_rotations_4d = False
ob_camera.empty_display_type = 'ARROWS'
ob_camera.color = (0.0, 0.0, 0.0, 0.0)
ob_camera.display_type = 'WIRE'
ob_camera.lineart.crease_threshold = 0.0
ob_knob1_right.location = (1.118, 1.45, 1.29)
ob_knob1_right.rotation_euler = (-0.0, 1.571, 0.0)
ob_knob1_right.scale = (0.05883, 0.05883, 0.05883)
ob_knob1_right.lineart.crease_threshold = 0.0
_m = ob_knob1_right.modifiers.new('Array', 'ARRAY')
_m.constant_offset_displace = (0.0, 0.0, 0.0)
_m.relative_offset_displace = (-5.96e-08, 7.6, 0.0)
ob_knob_middle.location = (1.118, -0.5597, 1.29)
ob_knob_middle.rotation_euler = (-0.0, 1.571, 0.0)
ob_knob_middle.scale = (0.05883, 0.05883, 0.05883)
ob_knob_middle.lineart.crease_threshold = 0.0
_m = ob_knob_middle.modifiers.new('Array', 'ARRAY')
_m.constant_offset_displace = (0.0, 0.0, 0.0)
_m.relative_offset_displace = (-5.96e-08, 10.0, 0.0)
ob_knob1_left.location = (1.118, -1.42, 1.29)
ob_knob1_left.rotation_euler = (-0.0, 1.571, 0.0)
ob_knob1_left.scale = (0.05883, 0.05883, 0.05883)
ob_knob1_left.lineart.crease_threshold = 0.0
_m = ob_knob1_left.modifiers.new('Array', 'ARRAY')
_m.constant_offset_displace = (0.0, 0.0, 0.0)
_m.relative_offset_displace = (-5.96e-08, -7.6, 0.0)
ob_knob2_left.location = (1.118, -1.42, 0.7024)
ob_knob2_left.rotation_euler = (-0.0, 1.571, 0.0)
ob_knob2_left.scale = (0.05883, 0.05883, 0.05883)
ob_knob2_left.lineart.crease_threshold = 0.0

# ---- collection membership
col_collection_1.objects.link(ob_desk)
col_collection_1.objects.link(ob_knob2_right)
col_collection_1.objects.link(ob_frame)
col_collection_1.objects.link(ob_lamp)
col_collection_1.objects.link(ob_camera)
col_collection_1.objects.link(ob_knob1_right)
col_collection_1.objects.link(ob_knob_middle)
col_collection_1.objects.link(ob_knob1_left)
col_collection_1.objects.link(ob_knob2_left)

# ---- scene / render settings (as saved in the file)
scene.camera = ob_camera
scene.frame_start = 1; scene.frame_end = 250; scene.frame_set(1)
scene.render.engine = 'BLENDER_EEVEE_NEXT'
scene.render.resolution_percentage = 50
scene.render.dither_intensity = 0.0
scene.cycles.use_denoising = False
scene.cycles.samples = 10
scene.cycles.sampling_pattern = 'TABULATED_SOBOL'
scene.cycles.light_sampling_threshold = 0.0
scene.cycles.use_adaptive_sampling = False
scene.cycles.use_light_tree = False
scene.cycles.blur_glossy = 0.0
scene.cycles.pixel_filter_type = 'GAUSSIAN'
scene.cycles.sample_clamp_indirect = 0.0
scene.view_settings.view_transform = 'Standard'
bpy.context.view_layer.update()
